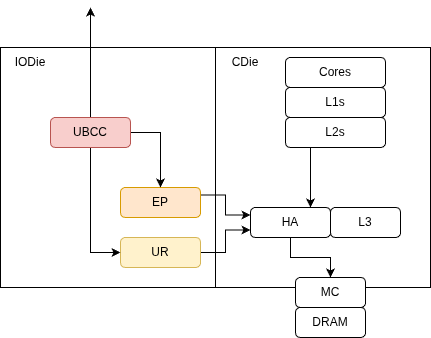

The diagram above was exported from draw.io. Its source (the exported page's mxGraphModel, read from the mxfile embedded in the PNG):
<mxGraphModel dx="2052" dy="1162" grid="1" gridSize="10" guides="1" tooltips="1" connect="1" arrows="1" fold="1" page="1" pageScale="1" pageWidth="827" pageHeight="1169" math="0" shadow="0">
  <root>
    <mxCell id="0" />
    <mxCell id="1" parent="0" />
    <mxCell id="2" parent="1" style="rounded=0;whiteSpace=wrap;html=1;" value="" vertex="1">
      <mxGeometry height="240" width="215" x="40" y="140" as="geometry" />
    </mxCell>
    <mxCell id="3" parent="1" style="rounded=0;whiteSpace=wrap;html=1;" value="" vertex="1">
      <mxGeometry height="240" width="215" x="255" y="140" as="geometry" />
    </mxCell>
    <mxCell id="4" parent="1" style="rounded=1;whiteSpace=wrap;html=1;" value="Cores" vertex="1">
      <mxGeometry height="30" width="100" x="325" y="150" as="geometry" />
    </mxCell>
    <mxCell id="5" parent="1" style="rounded=1;whiteSpace=wrap;html=1;" value="L1s" vertex="1">
      <mxGeometry height="30" width="100" x="325" y="180" as="geometry" />
    </mxCell>
    <mxCell id="6" edge="1" parent="1" source="7" style="edgeStyle=orthogonalEdgeStyle;rounded=0;orthogonalLoop=1;jettySize=auto;html=1;exitX=0.25;exitY=1;exitDx=0;exitDy=0;entryX=0.75;entryY=0;entryDx=0;entryDy=0;" target="9">
      <mxGeometry relative="1" as="geometry" />
    </mxCell>
    <mxCell id="7" parent="1" style="rounded=1;whiteSpace=wrap;html=1;" value="L2s" vertex="1">
      <mxGeometry height="30" width="100" x="325" y="210" as="geometry" />
    </mxCell>
    <mxCell id="8" edge="1" parent="1" source="9" style="edgeStyle=orthogonalEdgeStyle;rounded=0;orthogonalLoop=1;jettySize=auto;html=1;exitX=0.5;exitY=1;exitDx=0;exitDy=0;entryX=0.5;entryY=0;entryDx=0;entryDy=0;" target="11">
      <mxGeometry relative="1" as="geometry" />
    </mxCell>
    <mxCell id="9" parent="1" style="rounded=1;whiteSpace=wrap;html=1;" value="HA" vertex="1">
      <mxGeometry height="30" width="80" x="290" y="300" as="geometry" />
    </mxCell>
    <mxCell id="10" parent="1" style="rounded=1;whiteSpace=wrap;html=1;" value="L3" vertex="1">
      <mxGeometry height="30" width="70" x="370" y="300" as="geometry" />
    </mxCell>
    <mxCell id="11" parent="1" style="rounded=1;whiteSpace=wrap;html=1;" value="MC" vertex="1">
      <mxGeometry height="30" width="70" x="335" y="370" as="geometry" />
    </mxCell>
    <mxCell id="12" parent="1" style="rounded=1;whiteSpace=wrap;html=1;" value="DRAM" vertex="1">
      <mxGeometry height="30" width="70" x="335" y="400" as="geometry" />
    </mxCell>
    <mxCell id="13" edge="1" parent="1" source="14" style="edgeStyle=orthogonalEdgeStyle;rounded=0;orthogonalLoop=1;jettySize=auto;html=1;exitX=1;exitY=0.25;exitDx=0;exitDy=0;entryX=0;entryY=0.25;entryDx=0;entryDy=0;" target="9">
      <mxGeometry relative="1" as="geometry" />
    </mxCell>
    <mxCell id="14" parent="1" style="rounded=1;whiteSpace=wrap;html=1;fillColor=#ffe6cc;strokeColor=#d79b00;" value="EP" vertex="1">
      <mxGeometry height="30" width="80" x="160" y="280" as="geometry" />
    </mxCell>
    <mxCell id="15" edge="1" parent="1" source="16" style="edgeStyle=orthogonalEdgeStyle;rounded=0;orthogonalLoop=1;jettySize=auto;html=1;exitX=1;exitY=0.5;exitDx=0;exitDy=0;entryX=0;entryY=0.75;entryDx=0;entryDy=0;" target="9">
      <mxGeometry relative="1" as="geometry" />
    </mxCell>
    <mxCell id="16" parent="1" style="rounded=1;whiteSpace=wrap;html=1;fillColor=#fff2cc;strokeColor=#d6b656;" value="UR" vertex="1">
      <mxGeometry height="30" width="80" x="160" y="330" as="geometry" />
    </mxCell>
    <mxCell id="17" edge="1" parent="1" source="20" style="edgeStyle=orthogonalEdgeStyle;rounded=0;orthogonalLoop=1;jettySize=auto;html=1;exitX=1;exitY=0.5;exitDx=0;exitDy=0;entryX=0.5;entryY=0;entryDx=0;entryDy=0;" target="14">
      <mxGeometry relative="1" as="geometry" />
    </mxCell>
    <mxCell id="18" edge="1" parent="1" source="20" style="edgeStyle=orthogonalEdgeStyle;rounded=0;orthogonalLoop=1;jettySize=auto;html=1;exitX=0.5;exitY=1;exitDx=0;exitDy=0;entryX=0;entryY=0.5;entryDx=0;entryDy=0;" target="16">
      <mxGeometry relative="1" as="geometry" />
    </mxCell>
    <mxCell id="19" edge="1" parent="1" source="20" style="edgeStyle=orthogonalEdgeStyle;rounded=0;orthogonalLoop=1;jettySize=auto;html=1;exitX=0.5;exitY=0;exitDx=0;exitDy=0;">
      <mxGeometry relative="1" as="geometry">
        <mxPoint x="130" y="100" as="targetPoint" />
      </mxGeometry>
    </mxCell>
    <mxCell id="20" parent="1" style="rounded=1;whiteSpace=wrap;html=1;fillColor=#f8cecc;strokeColor=#b85450;" value="UBCC" vertex="1">
      <mxGeometry height="30" width="80" x="90" y="210" as="geometry" />
    </mxCell>
    <mxCell id="21" parent="1" style="text;html=1;whiteSpace=wrap;strokeColor=none;fillColor=none;align=center;verticalAlign=middle;rounded=0;" value="IODie" vertex="1">
      <mxGeometry height="30" width="60" x="40" y="140" as="geometry" />
    </mxCell>
    <mxCell id="22" parent="1" style="text;html=1;whiteSpace=wrap;strokeColor=none;fillColor=none;align=center;verticalAlign=middle;rounded=0;" value="CDie" vertex="1">
      <mxGeometry height="30" width="60" x="255" y="140" as="geometry" />
    </mxCell>
  </root>
</mxGraphModel>